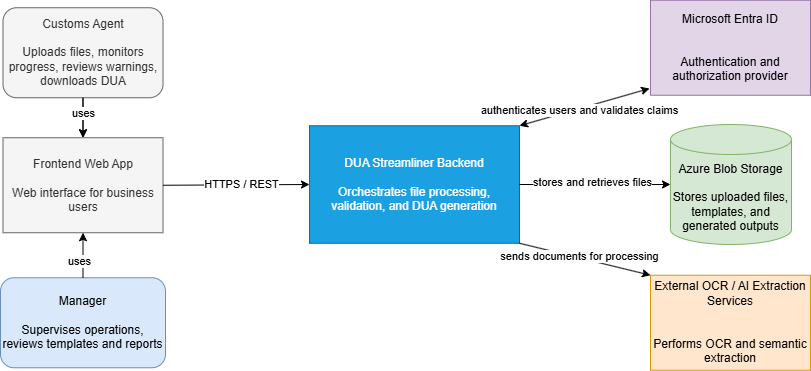

The diagram above was exported from draw.io. Its source (the exported page's mxGraphModel, read from the mxfile embedded in the PNG):
<mxGraphModel dx="1426" dy="905" grid="1" gridSize="10" guides="1" tooltips="1" connect="1" arrows="1" fold="1" page="1" pageScale="1" pageWidth="827" pageHeight="1169" math="0" shadow="0">
  <root>
    <mxCell id="0" />
    <mxCell id="1" parent="0" />
    <mxCell id="HwgcEuskOYA6zvSk6prn-11" edge="1" parent="1" source="HwgcEuskOYA6zvSk6prn-1" style="edgeStyle=orthogonalEdgeStyle;rounded=0;orthogonalLoop=1;jettySize=auto;html=1;" target="HwgcEuskOYA6zvSk6prn-3" value="">
      <mxGeometry relative="1" as="geometry" />
    </mxCell>
    <mxCell id="HwgcEuskOYA6zvSk6prn-1" parent="1" style="rounded=1;whiteSpace=wrap;html=1;fillColor=#f5f5f5;fontColor=#333333;strokeColor=#666666;" value="&lt;div&gt;Customs Agent&lt;/div&gt;&lt;div&gt;&lt;br&gt;&lt;/div&gt;&lt;div&gt;Uploads files, monitors progress, reviews warnings, downloads DUA&lt;/div&gt;" vertex="1">
      <mxGeometry height="90" width="160" x="2.5" y="61.25" as="geometry" />
    </mxCell>
    <mxCell id="HwgcEuskOYA6zvSk6prn-2" parent="1" style="rounded=1;whiteSpace=wrap;html=1;fillColor=#dae8fc;strokeColor=#6c8ebf;" value="&lt;span style=&quot;background-color: transparent;&quot;&gt;Manager&lt;/span&gt;&lt;div&gt;&lt;br&gt;&lt;/div&gt;&lt;div&gt;Supervises operations, reviews templates and reports&lt;/div&gt;" vertex="1">
      <mxGeometry height="90" width="165" y="331.25" as="geometry" />
    </mxCell>
    <mxCell id="HwgcEuskOYA6zvSk6prn-3" parent="1" style="rounded=0;whiteSpace=wrap;html=1;fillColor=#f5f5f5;fontColor=#333333;strokeColor=#666666;" value="&lt;div&gt;Frontend Web App&lt;/div&gt;&lt;div&gt;&lt;br&gt;&lt;/div&gt;&lt;div&gt;Web interface for business users&lt;/div&gt;" vertex="1">
      <mxGeometry height="95" width="160" x="2.5" y="191.25" as="geometry" />
    </mxCell>
    <mxCell id="HwgcEuskOYA6zvSk6prn-4" parent="1" style="rounded=0;whiteSpace=wrap;html=1;fillColor=#1ba1e2;fontColor=#ffffff;strokeColor=#006EAF;" value="&lt;div&gt;DUA Streamliner Backend&lt;/div&gt;&lt;div&gt;&lt;br&gt;&lt;/div&gt;&lt;div&gt;Orchestrates file processing, validation, and DUA generation&lt;/div&gt;" vertex="1">
      <mxGeometry height="117.5" width="210" x="309" y="179.25" as="geometry" />
    </mxCell>
    <mxCell id="HwgcEuskOYA6zvSk6prn-5" parent="1" style="rounded=0;whiteSpace=wrap;html=1;fillColor=#e1d5e7;strokeColor=#9673a6;" value="Microsoft Entra ID&#10;&#10;&#10;Authentication and authorization provider" vertex="1">
      <mxGeometry height="95" width="160" x="650" y="53.75" as="geometry" />
    </mxCell>
    <mxCell id="HwgcEuskOYA6zvSk6prn-6" parent="1" style="shape=cylinder3;whiteSpace=wrap;html=1;boundedLbl=1;backgroundOutline=1;size=15;fillColor=#d5e8d4;strokeColor=#82b366;" value="&lt;div&gt;Azure Blob Storage&lt;/div&gt;&lt;div&gt;&lt;br&gt;&lt;/div&gt;&lt;div&gt;Stores uploaded files,&lt;/div&gt;&lt;div&gt;templates, and generated outputs&lt;/div&gt;" vertex="1">
      <mxGeometry height="120" width="121" x="670" y="178" as="geometry" />
    </mxCell>
    <mxCell id="HwgcEuskOYA6zvSk6prn-7" parent="1" style="rounded=0;whiteSpace=wrap;html=1;fillColor=#ffe6cc;strokeColor=#d79b00;" value="External OCR / AI Extraction Services&#10;&#10;&#10;Performs OCR and semantic extraction" vertex="1">
      <mxGeometry height="95" width="160" x="650" y="328.75" as="geometry" />
    </mxCell>
    <mxCell id="HwgcEuskOYA6zvSk6prn-8" edge="1" parent="1" source="HwgcEuskOYA6zvSk6prn-1" style="endArrow=classic;html=1;rounded=0;exitX=0.5;exitY=1;exitDx=0;exitDy=0;entryX=0.5;entryY=0;entryDx=0;entryDy=0;" target="HwgcEuskOYA6zvSk6prn-3" value="">
      <mxGeometry height="50" relative="1" width="50" as="geometry">
        <mxPoint x="182.5" y="391.25" as="sourcePoint" />
        <mxPoint x="232.5" y="341.25" as="targetPoint" />
      </mxGeometry>
    </mxCell>
    <mxCell id="HwgcEuskOYA6zvSk6prn-12" connectable="0" parent="HwgcEuskOYA6zvSk6prn-8" style="edgeLabel;html=1;align=center;verticalAlign=middle;resizable=0;points=[];" value="uses" vertex="1">
      <mxGeometry relative="1" x="-0.25" as="geometry">
        <mxPoint as="offset" />
      </mxGeometry>
    </mxCell>
    <mxCell id="HwgcEuskOYA6zvSk6prn-9" edge="1" parent="1" source="HwgcEuskOYA6zvSk6prn-2" style="endArrow=classic;html=1;rounded=0;exitX=0.5;exitY=0;exitDx=0;exitDy=0;entryX=0.5;entryY=1;entryDx=0;entryDy=0;" target="HwgcEuskOYA6zvSk6prn-3" value="">
      <mxGeometry height="50" relative="1" width="50" as="geometry">
        <mxPoint x="192.5" y="161.25" as="sourcePoint" />
        <mxPoint x="192.5" y="201.25" as="targetPoint" />
      </mxGeometry>
    </mxCell>
    <mxCell id="HwgcEuskOYA6zvSk6prn-13" connectable="0" parent="HwgcEuskOYA6zvSk6prn-9" style="edgeLabel;html=1;align=center;verticalAlign=middle;resizable=0;points=[];" value="uses" vertex="1">
      <mxGeometry relative="1" x="-0.2444" y="4" as="geometry">
        <mxPoint as="offset" />
      </mxGeometry>
    </mxCell>
    <mxCell id="HwgcEuskOYA6zvSk6prn-10" edge="1" parent="1" source="HwgcEuskOYA6zvSk6prn-3" style="endArrow=classic;html=1;rounded=0;exitX=1;exitY=0.5;exitDx=0;exitDy=0;entryX=0;entryY=0.5;entryDx=0;entryDy=0;" target="HwgcEuskOYA6zvSk6prn-4" value="">
      <mxGeometry height="50" relative="1" width="50" as="geometry">
        <mxPoint x="270" y="390" as="sourcePoint" />
        <mxPoint x="320" y="340" as="targetPoint" />
      </mxGeometry>
    </mxCell>
    <mxCell id="HwgcEuskOYA6zvSk6prn-14" connectable="0" parent="HwgcEuskOYA6zvSk6prn-10" style="edgeLabel;html=1;align=center;verticalAlign=middle;resizable=0;points=[];" value="HTTPS / REST" vertex="1">
      <mxGeometry relative="1" x="-0.5934" y="1" as="geometry">
        <mxPoint x="48" as="offset" />
      </mxGeometry>
    </mxCell>
    <mxCell id="HwgcEuskOYA6zvSk6prn-20" edge="1" parent="1" source="HwgcEuskOYA6zvSk6prn-4" style="endArrow=classic;html=1;rounded=0;exitX=1;exitY=0.5;exitDx=0;exitDy=0;entryX=0;entryY=0.5;entryDx=0;entryDy=0;entryPerimeter=0;" target="HwgcEuskOYA6zvSk6prn-6" value="">
      <mxGeometry height="50" relative="1" width="50" as="geometry">
        <mxPoint x="270" y="390" as="sourcePoint" />
        <mxPoint x="320" y="340" as="targetPoint" />
      </mxGeometry>
    </mxCell>
    <mxCell id="HwgcEuskOYA6zvSk6prn-21" connectable="0" parent="HwgcEuskOYA6zvSk6prn-20" style="edgeLabel;html=1;align=center;verticalAlign=middle;resizable=0;points=[];" value="stores and retrieves files" vertex="1">
      <mxGeometry relative="1" x="0.0596" y="3" as="geometry">
        <mxPoint x="-8" as="offset" />
      </mxGeometry>
    </mxCell>
    <mxCell id="HwgcEuskOYA6zvSk6prn-22" edge="1" parent="1" source="HwgcEuskOYA6zvSk6prn-4" style="endArrow=classic;html=1;rounded=0;exitX=1;exitY=1;exitDx=0;exitDy=0;entryX=0;entryY=0;entryDx=0;entryDy=0;" target="HwgcEuskOYA6zvSk6prn-7" value="">
      <mxGeometry height="50" relative="1" width="50" as="geometry">
        <mxPoint x="270" y="390" as="sourcePoint" />
        <mxPoint x="320" y="340" as="targetPoint" />
      </mxGeometry>
    </mxCell>
    <mxCell id="HwgcEuskOYA6zvSk6prn-23" connectable="0" parent="HwgcEuskOYA6zvSk6prn-22" style="edgeLabel;html=1;align=center;verticalAlign=middle;resizable=0;points=[];" value="sends documents for processing" vertex="1">
      <mxGeometry relative="1" x="-0.0924" y="2" as="geometry">
        <mxPoint as="offset" />
      </mxGeometry>
    </mxCell>
    <mxCell id="HwgcEuskOYA6zvSk6prn-24" edge="1" parent="1" source="HwgcEuskOYA6zvSk6prn-4" style="endArrow=classic;startArrow=classic;html=1;rounded=0;exitX=1;exitY=0;exitDx=0;exitDy=0;entryX=-0.006;entryY=0.929;entryDx=0;entryDy=0;entryPerimeter=0;" target="HwgcEuskOYA6zvSk6prn-5" value="">
      <mxGeometry height="50" relative="1" width="50" as="geometry">
        <mxPoint x="270" y="390" as="sourcePoint" />
        <mxPoint x="320" y="340" as="targetPoint" />
      </mxGeometry>
    </mxCell>
    <mxCell id="HwgcEuskOYA6zvSk6prn-25" connectable="0" parent="HwgcEuskOYA6zvSk6prn-24" style="edgeLabel;html=1;align=center;verticalAlign=middle;resizable=0;points=[];" value="authenticates users and validates claims" vertex="1">
      <mxGeometry relative="1" x="-0.081" y="-1" as="geometry">
        <mxPoint as="offset" />
      </mxGeometry>
    </mxCell>
  </root>
</mxGraphModel>